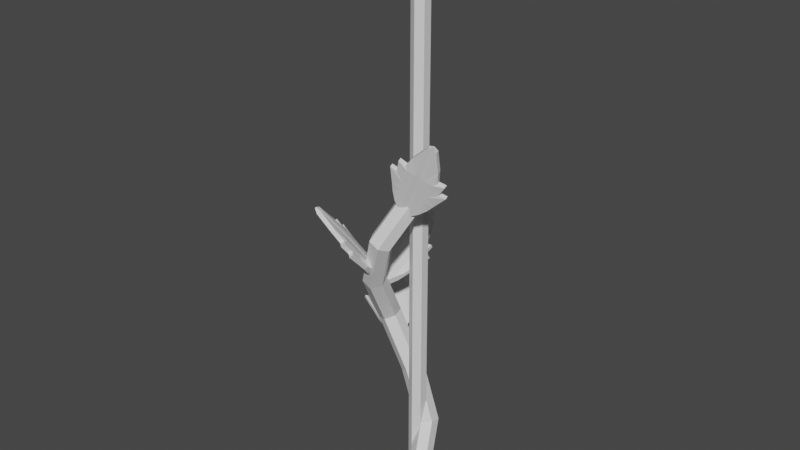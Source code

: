 # Source: tomato_Stage2.blend  (saved by Blender 2.82.7; exported with 4.5.12 LTS)
import bpy
from mathutils import Matrix  # noqa: F401  (used for matrix-valued properties, if any)

bpy.ops.wm.read_factory_settings(use_empty=True)
scene = bpy.context.scene
scene.name = 'Scene'

# ---- collections
col_collection = bpy.data.collections.new('Collection'); scene.collection.children.link(col_collection)

# ---- materials (node trees are filled in below, after node groups)
mat_wood = bpy.data.materials.new('Wood')
mat_wood.use_transparent_shadow = False
mat_plant = bpy.data.materials.new('Plant')
mat_plant.use_transparent_shadow = False

# ---- material node trees
mat_wood.use_nodes = True; mat_wood.node_tree.nodes.clear()
_N = mat_wood.node_tree.nodes; _L = mat_wood.node_tree.links
n0 = _N.new('ShaderNodeOutputMaterial'); n0.name = 'Material Output'; n0.location = (300, 300)
n1 = _N.new('ShaderNodeBsdfPrincipled'); n1.name = 'Principled BSDF'; n1.location = (10, 300)
n1.distribution = 'GGX'
n1.subsurface_method = 'BURLEY'
n1.inputs[3].default_value = 1.45
n1.inputs[27].default_value = (0.0, 0.0, 0.0, 1.0)
n1.inputs[28].default_value = 1.0
_L.new(n1.outputs[0], n0.inputs[0])
n0.is_active_output = True
mat_plant.use_nodes = True; mat_plant.node_tree.nodes.clear()
_N = mat_plant.node_tree.nodes; _L = mat_plant.node_tree.links
n0 = _N.new('ShaderNodeOutputMaterial'); n0.name = 'Material Output'; n0.location = (300, 300)
n1 = _N.new('ShaderNodeBsdfPrincipled'); n1.name = 'Principled BSDF'; n1.location = (10, 300)
n1.distribution = 'GGX'
n1.subsurface_method = 'BURLEY'
n1.inputs[3].default_value = 1.45
n1.inputs[27].default_value = (0.0, 0.0, 0.0, 1.0)
n1.inputs[28].default_value = 1.0
_L.new(n1.outputs[0], n0.inputs[0])
n0.is_active_output = True

# ---- world
world_world = bpy.data.worlds.new('World'); scene.world = world_world
world_world.use_nodes = True; world_world.node_tree.nodes.clear()
_N = world_world.node_tree.nodes; _L = world_world.node_tree.links
n0 = _N.new('ShaderNodeOutputWorld'); n0.name = 'World Output'; n0.location = (300, 300)
n1 = _N.new('ShaderNodeBackground'); n1.name = 'Background'; n1.location = (10, 300)
n1.inputs[0].default_value = (0.05088, 0.05088, 0.05088, 1.0)
_L.new(n1.outputs[0], n0.inputs[0])
n0.is_active_output = True
world_world.color = (0.05088, 0.05088, 0.05088)
world_world.use_sun_shadow = False
world_world.sun_shadow_jitter_overblur = 0.0

# ---- meshes
me_cylinder = bpy.data.meshes.new('Cylinder')
me_cylinder.from_pydata([(0.0, 1.0, -1.0), (0.0, 1.0, 63.65), (0.866, 0.5, -1.0), (0.866, 0.5, 63.65), (0.866, -0.5, -1.0), (0.866, -0.5, 63.65), (-8.742e-08, -1.0, -1.0), (-8.742e-08, -1.0, 63.65), (-0.866, -0.5, -1.0), (-0.866, -0.5, 63.65), (-0.866, 0.5, -1.0), (-0.866, 0.5, 63.65)], [], [(0, 1, 3, 2), (2, 3, 5, 4), (4, 5, 7, 6), (6, 7, 9, 8), (3, 1, 11, 9, 7, 5), (8, 9, 11, 10), (10, 11, 1, 0), (0, 2, 4, 6, 8, 10)])
_uv = me_cylinder.uv_layers.new(name='UVMap')
_uv.uv.foreach_set('vector', [1.0, 0.5, 1.0, 1.0, 0.8333, 1.0, 0.8333, 0.5, 0.8333, 0.5, 0.8333, 1.0, 0.6667, 1.0, 0.6667, 0.5, 0.6667, 0.5, 0.6667, 1.0, 0.5, 1.0, 0.5, 0.5, 0.5, 0.5, 0.5, 1.0, 0.3333, 1.0, 0.3333, 0.5, 0.4578, 0.37, 0.25, 0.49, 0.04215, 0.37, 0.04215, 0.13, 0.25, 0.01, 0.4578, 0.13, 0.3333, 0.5, 0.3333, 1.0, 0.1667, 1.0, 0.1667, 0.5, 0.1667, 0.5, 0.1667, 1.0, -8.941e-08, 1.0, -8.941e-08, 0.5, 0.75, 0.49, 0.9578, 0.37, 0.9578, 0.13, 0.75, 0.01, 0.5422, 0.13, 0.5422, 0.37])
me_cylinder.materials.append(mat_wood)
me_cylinder.use_remesh_fix_poles = True
me_cylinder.use_remesh_preserve_attributes = False
me_cylinder.use_mirror_vertex_groups = False
me_cylinder.update()
me_cube_005 = bpy.data.meshes.new('Cube.005')
me_cube_005.from_pydata([(-0.8499, -0.6044, -1.0), (-0.7554, -0.6044, 0.7377), (-0.8499, 0.6044, -1.0), (-0.7554, 0.6044, 0.7377), (-0.2, 1.0, -1.921), (-0.6, 1.0, -1.405), (-0.6, 0.6044, 1.359), (-0.2, 0.6044, 2.293), (-0.6, -1.0, -1.405), (-0.2, -1.0, -1.921), (-0.2, -0.6044, 2.293), (-0.6, -0.6044, 1.359), (-1.0, -0.6044, -0.6), (-1.329, -0.6044, 0.2306), (-1.0, -0.6044, 0.2), (-1.099, -0.6044, 0.7873), (-1.099, 0.6044, 0.7873), (-1.0, 0.6044, 0.2), (-1.329, 0.6044, 0.2306), (-1.0, 0.6044, -0.6), (-0.2, -1.0, 0.6), (-0.2, -1.0, 0.2), (-0.2, -1.0, -0.2), (-0.2, -1.0, -0.6), (-0.6, -1.0, 0.6), (-0.6, -1.0, 0.2), (-0.6, -1.0, -0.2), (-0.6, -1.0, -0.6), (-0.6, 1.0, 0.6), (-0.6, 1.0, 0.2), (-0.6, 1.0, -0.2), (-0.6, 1.0, -0.6), (-0.2, 1.0, 0.6), (-0.2, 1.0, 0.2), (-0.2, 1.0, -0.2), (-0.2, 1.0, -0.6), (-1.877e-08, 0.701, -1.921), (2.889e-08, 0.1652, 2.476), (-2.622e-08, -0.701, -1.921), (2.438e-08, -0.1652, 2.476), (-4.015e-09, 0.701, -0.6), (4.552e-10, 0.701, -0.2), (4.926e-09, 0.701, 0.2), (9.396e-09, 0.701, 0.6), (-1.147e-08, -0.701, -0.6), (-6.995e-09, -0.701, -0.2), (-2.525e-09, -0.701, 0.2), (1.945e-09, -0.701, 0.6)], [], [(1, 16, 15), (24, 1, 15), (3, 11, 6), (37, 10, 39), (6, 10, 7), (5, 0, 2), (4, 8, 5), (47, 10, 20), (20, 11, 24), (3, 28, 16), (6, 32, 28), (5, 35, 4), (30, 35, 31), (29, 34, 30), (28, 33, 29), (2, 31, 5), (19, 30, 31), (17, 30, 18), (17, 28, 29), (23, 8, 9), (22, 27, 23), (21, 26, 22), (20, 25, 21), (44, 9, 38), (45, 23, 44), (46, 22, 45), (47, 21, 46), (27, 0, 8), (26, 12, 27), (26, 14, 13), (24, 14, 25), (12, 2, 0), (13, 19, 12), (14, 18, 13), (15, 17, 14), (32, 42, 33), (33, 41, 34), (34, 40, 35), (35, 36, 4), (7, 43, 32), (36, 9, 4), (1, 3, 16), (24, 11, 1), (3, 1, 11), (37, 7, 10), (6, 11, 10), (5, 8, 0), (4, 9, 8), (47, 39, 10), (20, 10, 11), (3, 6, 28), (6, 7, 32), (5, 31, 35), (30, 34, 35), (29, 33, 34), (28, 32, 33), (2, 19, 31), (19, 18, 30), (17, 29, 30), (17, 16, 28), (23, 27, 8), (22, 26, 27), (21, 25, 26), (20, 24, 25), (44, 23, 9), (45, 22, 23), (46, 21, 22), (47, 20, 21), (27, 12, 0), (26, 13, 12), (26, 25, 14), (24, 15, 14), (12, 19, 2), (13, 18, 19), (14, 17, 18), (15, 16, 17), (32, 43, 42), (33, 42, 41), (34, 41, 40), (35, 40, 36), (7, 37, 43), (36, 38, 9)])
_uv = me_cube_005.uv_layers.new(name='UVMap')
_uv.uv.foreach_set('vector', [0.625, 0.0, 0.575, 0.25, 0.575, 0.0, 0.575, 0.95, 0.625, 1.0, 0.575, 1.0, 0.875, 0.5, 0.825, 0.75, 0.825, 0.5, 0.75, 0.5, 0.775, 0.75, 0.75, 0.75, 0.825, 0.5, 0.775, 0.75, 0.775, 0.5, 0.175, 0.5, 0.125, 0.75, 0.125, 0.5, 0.225, 0.5, 0.175, 0.75, 0.175, 0.5, 0.575, 0.875, 0.625, 0.9, 0.575, 0.9, 0.575, 0.9, 0.625, 0.95, 0.575, 0.95, 0.625, 0.25, 0.575, 0.3, 0.575, 0.25, 0.625, 0.3, 0.575, 0.35, 0.575, 0.3, 0.375, 0.3, 0.425, 0.35, 0.375, 0.35, 0.475, 0.3, 0.425, 0.35, 0.425, 0.3, 0.525, 0.3, 0.475, 0.35, 0.475, 0.3, 0.575, 0.3, 0.525, 0.35, 0.525, 0.3, 0.375, 0.25, 0.425, 0.3, 0.375, 0.3, 0.425, 0.25, 0.475, 0.3, 0.425, 0.3, 0.525, 0.25, 0.475, 0.3, 0.475, 0.25, 0.525, 0.25, 0.575, 0.3, 0.525, 0.3, 0.425, 0.9, 0.375, 0.95, 0.375, 0.9, 0.475, 0.9, 0.425, 0.95, 0.425, 0.9, 0.525, 0.9, 0.475, 0.95, 0.475, 0.9, 0.575, 0.9, 0.525, 0.95, 0.525, 0.9, 0.425, 0.875, 0.375, 0.9, 0.375, 0.875, 0.475, 0.875, 0.425, 0.9, 0.425, 0.875, 0.525, 0.875, 0.475, 0.9, 0.475, 0.875, 0.575, 0.875, 0.525, 0.9, 0.525, 0.875, 0.425, 0.95, 0.375, 1.0, 0.375, 0.95, 0.475, 0.95, 0.425, 1.0, 0.425, 0.95, 0.475, 0.95, 0.525, 1.0, 0.475, 1.0, 0.575, 0.95, 0.525, 1.0, 0.525, 0.95, 0.425, 0.0, 0.375, 0.25, 0.375, 0.0, 0.475, 0.0, 0.425, 0.25, 0.425, 0.0, 0.525, 0.0, 0.475, 0.25, 0.475, 0.0, 0.575, 0.0, 0.525, 0.25, 0.525, 0.0, 0.575, 0.35, 0.525, 0.375, 0.525, 0.35, 0.525, 0.35, 0.475, 0.375, 0.475, 0.35, 0.475, 0.35, 0.425, 0.375, 0.425, 0.35, 0.425, 0.35, 0.375, 0.375, 0.375, 0.35, 0.625, 0.35, 0.575, 0.375, 0.575, 0.35, 0.25, 0.5, 0.225, 0.75, 0.225, 0.5, 0.625, 0.0, 0.625, 0.25, 0.575, 0.25, 0.575, 0.95, 0.625, 0.95, 0.625, 1.0, 0.875, 0.5, 0.875, 0.75, 0.825, 0.75, 0.75, 0.5, 0.775, 0.5, 0.775, 0.75, 0.825, 0.5, 0.825, 0.75, 0.775, 0.75, 0.175, 0.5, 0.175, 0.75, 0.125, 0.75, 0.225, 0.5, 0.225, 0.75, 0.175, 0.75, 0.575, 0.875, 0.625, 0.875, 0.625, 0.9, 0.575, 0.9, 0.625, 0.9, 0.625, 0.95, 0.625, 0.25, 0.625, 0.3, 0.575, 0.3, 0.625, 0.3, 0.625, 0.35, 0.575, 0.35, 0.375, 0.3, 0.425, 0.3, 0.425, 0.35, 0.475, 0.3, 0.475, 0.35, 0.425, 0.35, 0.525, 0.3, 0.525, 0.35, 0.475, 0.35, 0.575, 0.3, 0.575, 0.35, 0.525, 0.35, 0.375, 0.25, 0.425, 0.25, 0.425, 0.3, 0.425, 0.25, 0.475, 0.25, 0.475, 0.3, 0.525, 0.25, 0.525, 0.3, 0.475, 0.3, 0.525, 0.25, 0.575, 0.25, 0.575, 0.3, 0.425, 0.9, 0.425, 0.95, 0.375, 0.95, 0.475, 0.9, 0.475, 0.95, 0.425, 0.95, 0.525, 0.9, 0.525, 0.95, 0.475, 0.95, 0.575, 0.9, 0.575, 0.95, 0.525, 0.95, 0.425, 0.875, 0.425, 0.9, 0.375, 0.9, 0.475, 0.875, 0.475, 0.9, 0.425, 0.9, 0.525, 0.875, 0.525, 0.9, 0.475, 0.9, 0.575, 0.875, 0.575, 0.9, 0.525, 0.9, 0.425, 0.95, 0.425, 1.0, 0.375, 1.0, 0.475, 0.95, 0.475, 1.0, 0.425, 1.0, 0.475, 0.95, 0.525, 0.95, 0.525, 1.0, 0.575, 0.95, 0.575, 1.0, 0.525, 1.0, 0.425, 0.0, 0.425, 0.25, 0.375, 0.25, 0.475, 0.0, 0.475, 0.25, 0.425, 0.25, 0.525, 0.0, 0.525, 0.25, 0.475, 0.25, 0.575, 0.0, 0.575, 0.25, 0.525, 0.25, 0.575, 0.35, 0.575, 0.375, 0.525, 0.375, 0.525, 0.35, 0.525, 0.375, 0.475, 0.375, 0.475, 0.35, 0.475, 0.375, 0.425, 0.375, 0.425, 0.35, 0.425, 0.375, 0.375, 0.375, 0.625, 0.35, 0.625, 0.375, 0.575, 0.375, 0.25, 0.5, 0.25, 0.75, 0.225, 0.75])
me_cube_005.materials.append(mat_plant)
me_cube_005.use_remesh_fix_poles = True
me_cube_005.use_remesh_preserve_attributes = False
me_cube_005.use_mirror_vertex_groups = False
me_cube_005.update()
me_cube_006 = bpy.data.meshes.new('Cube.006')
me_cube_006.from_pydata([(-0.8499, -0.6044, -1.0), (-0.7554, -0.6044, 0.7377), (-0.8499, 0.6044, -1.0), (-0.7554, 0.6044, 0.7377), (-0.2, 1.0, -1.921), (-0.6, 1.0, -1.405), (-0.6, 0.6044, 1.359), (-0.2, 0.6044, 2.293), (-0.6, -1.0, -1.405), (-0.2, -1.0, -1.921), (-0.2, -0.6044, 2.293), (-0.6, -0.6044, 1.359), (-1.0, -0.6044, -0.6), (-1.329, -0.6044, 0.2306), (-1.0, -0.6044, 0.2), (-1.099, -0.6044, 0.7873), (-1.099, 0.6044, 0.7873), (-1.0, 0.6044, 0.2), (-1.329, 0.6044, 0.2306), (-1.0, 0.6044, -0.6), (-0.2, -1.0, 0.6), (-0.2, -1.0, 0.2), (-0.2, -1.0, -0.2), (-0.2, -1.0, -0.6), (-0.6, -1.0, 0.6), (-0.6, -1.0, 0.2), (-0.6, -1.0, -0.2), (-0.6, -1.0, -0.6), (-0.6, 1.0, 0.6), (-0.6, 1.0, 0.2), (-0.6, 1.0, -0.2), (-0.6, 1.0, -0.6), (-0.2, 1.0, 0.6), (-0.2, 1.0, 0.2), (-0.2, 1.0, -0.2), (-0.2, 1.0, -0.6), (-1.877e-08, 0.701, -1.921), (2.889e-08, 0.1652, 2.476), (-2.622e-08, -0.701, -1.921), (2.438e-08, -0.1652, 2.476), (-4.015e-09, 0.701, -0.6), (4.552e-10, 0.701, -0.2), (4.926e-09, 0.701, 0.2), (9.396e-09, 0.701, 0.6), (-1.147e-08, -0.701, -0.6), (-6.995e-09, -0.701, -0.2), (-2.525e-09, -0.701, 0.2), (1.945e-09, -0.701, 0.6)], [], [(1, 16, 15), (24, 1, 15), (3, 11, 6), (37, 10, 39), (6, 10, 7), (5, 0, 2), (4, 8, 5), (47, 10, 20), (20, 11, 24), (3, 28, 16), (6, 32, 28), (5, 35, 4), (30, 35, 31), (29, 34, 30), (28, 33, 29), (2, 31, 5), (19, 30, 31), (17, 30, 18), (17, 28, 29), (23, 8, 9), (22, 27, 23), (21, 26, 22), (20, 25, 21), (44, 9, 38), (45, 23, 44), (46, 22, 45), (47, 21, 46), (27, 0, 8), (26, 12, 27), (26, 14, 13), (24, 14, 25), (12, 2, 0), (13, 19, 12), (14, 18, 13), (15, 17, 14), (32, 42, 33), (33, 41, 34), (34, 40, 35), (35, 36, 4), (7, 43, 32), (36, 9, 4), (1, 3, 16), (24, 11, 1), (3, 1, 11), (37, 7, 10), (6, 11, 10), (5, 8, 0), (4, 9, 8), (47, 39, 10), (20, 10, 11), (3, 6, 28), (6, 7, 32), (5, 31, 35), (30, 34, 35), (29, 33, 34), (28, 32, 33), (2, 19, 31), (19, 18, 30), (17, 29, 30), (17, 16, 28), (23, 27, 8), (22, 26, 27), (21, 25, 26), (20, 24, 25), (44, 23, 9), (45, 22, 23), (46, 21, 22), (47, 20, 21), (27, 12, 0), (26, 13, 12), (26, 25, 14), (24, 15, 14), (12, 19, 2), (13, 18, 19), (14, 17, 18), (15, 16, 17), (32, 43, 42), (33, 42, 41), (34, 41, 40), (35, 40, 36), (7, 37, 43), (36, 38, 9)])
_uv = me_cube_006.uv_layers.new(name='UVMap')
_uv.uv.foreach_set('vector', [0.625, 0.0, 0.575, 0.25, 0.575, 0.0, 0.575, 0.95, 0.625, 1.0, 0.575, 1.0, 0.875, 0.5, 0.825, 0.75, 0.825, 0.5, 0.75, 0.5, 0.775, 0.75, 0.75, 0.75, 0.825, 0.5, 0.775, 0.75, 0.775, 0.5, 0.175, 0.5, 0.125, 0.75, 0.125, 0.5, 0.225, 0.5, 0.175, 0.75, 0.175, 0.5, 0.575, 0.875, 0.625, 0.9, 0.575, 0.9, 0.575, 0.9, 0.625, 0.95, 0.575, 0.95, 0.625, 0.25, 0.575, 0.3, 0.575, 0.25, 0.625, 0.3, 0.575, 0.35, 0.575, 0.3, 0.375, 0.3, 0.425, 0.35, 0.375, 0.35, 0.475, 0.3, 0.425, 0.35, 0.425, 0.3, 0.525, 0.3, 0.475, 0.35, 0.475, 0.3, 0.575, 0.3, 0.525, 0.35, 0.525, 0.3, 0.375, 0.25, 0.425, 0.3, 0.375, 0.3, 0.425, 0.25, 0.475, 0.3, 0.425, 0.3, 0.525, 0.25, 0.475, 0.3, 0.475, 0.25, 0.525, 0.25, 0.575, 0.3, 0.525, 0.3, 0.425, 0.9, 0.375, 0.95, 0.375, 0.9, 0.475, 0.9, 0.425, 0.95, 0.425, 0.9, 0.525, 0.9, 0.475, 0.95, 0.475, 0.9, 0.575, 0.9, 0.525, 0.95, 0.525, 0.9, 0.425, 0.875, 0.375, 0.9, 0.375, 0.875, 0.475, 0.875, 0.425, 0.9, 0.425, 0.875, 0.525, 0.875, 0.475, 0.9, 0.475, 0.875, 0.575, 0.875, 0.525, 0.9, 0.525, 0.875, 0.425, 0.95, 0.375, 1.0, 0.375, 0.95, 0.475, 0.95, 0.425, 1.0, 0.425, 0.95, 0.475, 0.95, 0.525, 1.0, 0.475, 1.0, 0.575, 0.95, 0.525, 1.0, 0.525, 0.95, 0.425, 0.0, 0.375, 0.25, 0.375, 0.0, 0.475, 0.0, 0.425, 0.25, 0.425, 0.0, 0.525, 0.0, 0.475, 0.25, 0.475, 0.0, 0.575, 0.0, 0.525, 0.25, 0.525, 0.0, 0.575, 0.35, 0.525, 0.375, 0.525, 0.35, 0.525, 0.35, 0.475, 0.375, 0.475, 0.35, 0.475, 0.35, 0.425, 0.375, 0.425, 0.35, 0.425, 0.35, 0.375, 0.375, 0.375, 0.35, 0.625, 0.35, 0.575, 0.375, 0.575, 0.35, 0.25, 0.5, 0.225, 0.75, 0.225, 0.5, 0.625, 0.0, 0.625, 0.25, 0.575, 0.25, 0.575, 0.95, 0.625, 0.95, 0.625, 1.0, 0.875, 0.5, 0.875, 0.75, 0.825, 0.75, 0.75, 0.5, 0.775, 0.5, 0.775, 0.75, 0.825, 0.5, 0.825, 0.75, 0.775, 0.75, 0.175, 0.5, 0.175, 0.75, 0.125, 0.75, 0.225, 0.5, 0.225, 0.75, 0.175, 0.75, 0.575, 0.875, 0.625, 0.875, 0.625, 0.9, 0.575, 0.9, 0.625, 0.9, 0.625, 0.95, 0.625, 0.25, 0.625, 0.3, 0.575, 0.3, 0.625, 0.3, 0.625, 0.35, 0.575, 0.35, 0.375, 0.3, 0.425, 0.3, 0.425, 0.35, 0.475, 0.3, 0.475, 0.35, 0.425, 0.35, 0.525, 0.3, 0.525, 0.35, 0.475, 0.35, 0.575, 0.3, 0.575, 0.35, 0.525, 0.35, 0.375, 0.25, 0.425, 0.25, 0.425, 0.3, 0.425, 0.25, 0.475, 0.25, 0.475, 0.3, 0.525, 0.25, 0.525, 0.3, 0.475, 0.3, 0.525, 0.25, 0.575, 0.25, 0.575, 0.3, 0.425, 0.9, 0.425, 0.95, 0.375, 0.95, 0.475, 0.9, 0.475, 0.95, 0.425, 0.95, 0.525, 0.9, 0.525, 0.95, 0.475, 0.95, 0.575, 0.9, 0.575, 0.95, 0.525, 0.95, 0.425, 0.875, 0.425, 0.9, 0.375, 0.9, 0.475, 0.875, 0.475, 0.9, 0.425, 0.9, 0.525, 0.875, 0.525, 0.9, 0.475, 0.9, 0.575, 0.875, 0.575, 0.9, 0.525, 0.9, 0.425, 0.95, 0.425, 1.0, 0.375, 1.0, 0.475, 0.95, 0.475, 1.0, 0.425, 1.0, 0.475, 0.95, 0.525, 0.95, 0.525, 1.0, 0.575, 0.95, 0.575, 1.0, 0.525, 1.0, 0.425, 0.0, 0.425, 0.25, 0.375, 0.25, 0.475, 0.0, 0.475, 0.25, 0.425, 0.25, 0.525, 0.0, 0.525, 0.25, 0.475, 0.25, 0.575, 0.0, 0.575, 0.25, 0.525, 0.25, 0.575, 0.35, 0.575, 0.375, 0.525, 0.375, 0.525, 0.35, 0.525, 0.375, 0.475, 0.375, 0.475, 0.35, 0.475, 0.375, 0.425, 0.375, 0.425, 0.35, 0.425, 0.375, 0.375, 0.375, 0.625, 0.35, 0.625, 0.375, 0.575, 0.375, 0.25, 0.5, 0.25, 0.75, 0.225, 0.75])
me_cube_006.materials.append(mat_plant)
me_cube_006.use_remesh_fix_poles = True
me_cube_006.use_remesh_preserve_attributes = False
me_cube_006.use_mirror_vertex_groups = False
me_cube_006.update()
me_cylinder_001 = bpy.data.meshes.new('Cylinder.001')
me_cylinder_001.from_pydata([(3.182, 1.324, -0.6725), (3.175, 1.324, 6.24), (4.328, 0.6618, -0.6725), (4.321, 0.6618, 6.24), (4.328, -0.6618, -0.6725), (4.321, -0.6618, 6.24), (3.182, -1.324, -0.6725), (3.175, -1.324, 6.24), (2.036, -0.6618, -0.6725), (2.029, -0.6618, 6.24), (2.036, 0.6618, -0.6725), (2.029, 0.6618, 6.24)], [], [(0, 1, 3, 2), (2, 3, 5, 4), (4, 5, 7, 6), (6, 7, 9, 8), (3, 1, 11, 9, 7, 5), (8, 9, 11, 10), (10, 11, 1, 0), (0, 2, 4, 6, 8, 10)])
_uv = me_cylinder_001.uv_layers.new(name='UVMap')
_uv.uv.foreach_set('vector', [1.0, 0.5, 1.0, 1.0, 0.8333, 1.0, 0.8333, 0.5, 0.8333, 0.5, 0.8333, 1.0, 0.6667, 1.0, 0.6667, 0.5, 0.6667, 0.5, 0.6667, 1.0, 0.5, 1.0, 0.5, 0.5, 0.5, 0.5, 0.5, 1.0, 0.3333, 1.0, 0.3333, 0.5, 0.4578, 0.37, 0.25, 0.49, 0.04215, 0.37, 0.04215, 0.13, 0.25, 0.01, 0.4578, 0.13, 0.3333, 0.5, 0.3333, 1.0, 0.1667, 1.0, 0.1667, 0.5, 0.1667, 0.5, 0.1667, 1.0, -8.941e-08, 1.0, -8.941e-08, 0.5, 0.75, 0.49, 0.9578, 0.37, 0.9578, 0.13, 0.75, 0.01, 0.5422, 0.13, 0.5422, 0.37])
me_cylinder_001.materials.append(mat_plant)
me_cylinder_001.use_remesh_fix_poles = True
me_cylinder_001.use_remesh_preserve_attributes = False
me_cylinder_001.use_mirror_vertex_groups = False
me_cylinder_001.update()
me_cube_001 = bpy.data.meshes.new('Cube.001')
me_cube_001.from_pydata([(-0.8499, -0.6044, -1.0), (-0.7554, -0.6044, 0.7377), (-0.8499, 0.6044, -1.0), (-0.7554, 0.6044, 0.7377), (-0.2, 1.0, -1.921), (-0.6, 1.0, -1.405), (-0.6, 0.6044, 1.359), (-0.2, 0.6044, 2.293), (-0.6, -1.0, -1.405), (-0.2, -1.0, -1.921), (-0.2, -0.6044, 2.293), (-0.6, -0.6044, 1.359), (-1.0, -0.6044, -0.6), (-1.329, -0.6044, 0.2306), (-1.0, -0.6044, 0.2), (-1.099, -0.6044, 0.7873), (-1.099, 0.6044, 0.7873), (-1.0, 0.6044, 0.2), (-1.329, 0.6044, 0.2306), (-1.0, 0.6044, -0.6), (-0.2, -1.0, 0.6), (-0.2, -1.0, 0.2), (-0.2, -1.0, -0.2), (-0.2, -1.0, -0.6), (-0.6, -1.0, 0.6), (-0.6, -1.0, 0.2), (-0.6, -1.0, -0.2), (-0.6, -1.0, -0.6), (-0.6, 1.0, 0.6), (-0.6, 1.0, 0.2), (-0.6, 1.0, -0.2), (-0.6, 1.0, -0.6), (-0.2, 1.0, 0.6), (-0.2, 1.0, 0.2), (-0.2, 1.0, -0.2), (-0.2, 1.0, -0.6), (-1.877e-08, 0.701, -1.921), (2.889e-08, 0.1652, 2.476), (-2.622e-08, -0.701, -1.921), (2.438e-08, -0.1652, 2.476), (-4.015e-09, 0.701, -0.6), (4.552e-10, 0.701, -0.2), (4.926e-09, 0.701, 0.2), (9.396e-09, 0.701, 0.6), (-1.147e-08, -0.701, -0.6), (-6.995e-09, -0.701, -0.2), (-2.525e-09, -0.701, 0.2), (1.945e-09, -0.701, 0.6)], [], [(1, 16, 15), (24, 1, 15), (3, 11, 6), (37, 10, 39), (6, 10, 7), (5, 0, 2), (4, 8, 5), (47, 10, 20), (20, 11, 24), (3, 28, 16), (6, 32, 28), (5, 35, 4), (30, 35, 31), (29, 34, 30), (28, 33, 29), (2, 31, 5), (19, 30, 31), (17, 30, 18), (17, 28, 29), (23, 8, 9), (22, 27, 23), (21, 26, 22), (20, 25, 21), (44, 9, 38), (45, 23, 44), (46, 22, 45), (47, 21, 46), (27, 0, 8), (26, 12, 27), (26, 14, 13), (24, 14, 25), (12, 2, 0), (13, 19, 12), (14, 18, 13), (15, 17, 14), (32, 42, 33), (33, 41, 34), (34, 40, 35), (35, 36, 4), (7, 43, 32), (36, 9, 4), (1, 3, 16), (24, 11, 1), (3, 1, 11), (37, 7, 10), (6, 11, 10), (5, 8, 0), (4, 9, 8), (47, 39, 10), (20, 10, 11), (3, 6, 28), (6, 7, 32), (5, 31, 35), (30, 34, 35), (29, 33, 34), (28, 32, 33), (2, 19, 31), (19, 18, 30), (17, 29, 30), (17, 16, 28), (23, 27, 8), (22, 26, 27), (21, 25, 26), (20, 24, 25), (44, 23, 9), (45, 22, 23), (46, 21, 22), (47, 20, 21), (27, 12, 0), (26, 13, 12), (26, 25, 14), (24, 15, 14), (12, 19, 2), (13, 18, 19), (14, 17, 18), (15, 16, 17), (32, 43, 42), (33, 42, 41), (34, 41, 40), (35, 40, 36), (7, 37, 43), (36, 38, 9)])
_uv = me_cube_001.uv_layers.new(name='UVMap')
_uv.uv.foreach_set('vector', [0.625, 0.0, 0.575, 0.25, 0.575, 0.0, 0.575, 0.95, 0.625, 1.0, 0.575, 1.0, 0.875, 0.5, 0.825, 0.75, 0.825, 0.5, 0.75, 0.5, 0.775, 0.75, 0.75, 0.75, 0.825, 0.5, 0.775, 0.75, 0.775, 0.5, 0.175, 0.5, 0.125, 0.75, 0.125, 0.5, 0.225, 0.5, 0.175, 0.75, 0.175, 0.5, 0.575, 0.875, 0.625, 0.9, 0.575, 0.9, 0.575, 0.9, 0.625, 0.95, 0.575, 0.95, 0.625, 0.25, 0.575, 0.3, 0.575, 0.25, 0.625, 0.3, 0.575, 0.35, 0.575, 0.3, 0.375, 0.3, 0.425, 0.35, 0.375, 0.35, 0.475, 0.3, 0.425, 0.35, 0.425, 0.3, 0.525, 0.3, 0.475, 0.35, 0.475, 0.3, 0.575, 0.3, 0.525, 0.35, 0.525, 0.3, 0.375, 0.25, 0.425, 0.3, 0.375, 0.3, 0.425, 0.25, 0.475, 0.3, 0.425, 0.3, 0.525, 0.25, 0.475, 0.3, 0.475, 0.25, 0.525, 0.25, 0.575, 0.3, 0.525, 0.3, 0.425, 0.9, 0.375, 0.95, 0.375, 0.9, 0.475, 0.9, 0.425, 0.95, 0.425, 0.9, 0.525, 0.9, 0.475, 0.95, 0.475, 0.9, 0.575, 0.9, 0.525, 0.95, 0.525, 0.9, 0.425, 0.875, 0.375, 0.9, 0.375, 0.875, 0.475, 0.875, 0.425, 0.9, 0.425, 0.875, 0.525, 0.875, 0.475, 0.9, 0.475, 0.875, 0.575, 0.875, 0.525, 0.9, 0.525, 0.875, 0.425, 0.95, 0.375, 1.0, 0.375, 0.95, 0.475, 0.95, 0.425, 1.0, 0.425, 0.95, 0.475, 0.95, 0.525, 1.0, 0.475, 1.0, 0.575, 0.95, 0.525, 1.0, 0.525, 0.95, 0.425, 0.0, 0.375, 0.25, 0.375, 0.0, 0.475, 0.0, 0.425, 0.25, 0.425, 0.0, 0.525, 0.0, 0.475, 0.25, 0.475, 0.0, 0.575, 0.0, 0.525, 0.25, 0.525, 0.0, 0.575, 0.35, 0.525, 0.375, 0.525, 0.35, 0.525, 0.35, 0.475, 0.375, 0.475, 0.35, 0.475, 0.35, 0.425, 0.375, 0.425, 0.35, 0.425, 0.35, 0.375, 0.375, 0.375, 0.35, 0.625, 0.35, 0.575, 0.375, 0.575, 0.35, 0.25, 0.5, 0.225, 0.75, 0.225, 0.5, 0.625, 0.0, 0.625, 0.25, 0.575, 0.25, 0.575, 0.95, 0.625, 0.95, 0.625, 1.0, 0.875, 0.5, 0.875, 0.75, 0.825, 0.75, 0.75, 0.5, 0.775, 0.5, 0.775, 0.75, 0.825, 0.5, 0.825, 0.75, 0.775, 0.75, 0.175, 0.5, 0.175, 0.75, 0.125, 0.75, 0.225, 0.5, 0.225, 0.75, 0.175, 0.75, 0.575, 0.875, 0.625, 0.875, 0.625, 0.9, 0.575, 0.9, 0.625, 0.9, 0.625, 0.95, 0.625, 0.25, 0.625, 0.3, 0.575, 0.3, 0.625, 0.3, 0.625, 0.35, 0.575, 0.35, 0.375, 0.3, 0.425, 0.3, 0.425, 0.35, 0.475, 0.3, 0.475, 0.35, 0.425, 0.35, 0.525, 0.3, 0.525, 0.35, 0.475, 0.35, 0.575, 0.3, 0.575, 0.35, 0.525, 0.35, 0.375, 0.25, 0.425, 0.25, 0.425, 0.3, 0.425, 0.25, 0.475, 0.25, 0.475, 0.3, 0.525, 0.25, 0.525, 0.3, 0.475, 0.3, 0.525, 0.25, 0.575, 0.25, 0.575, 0.3, 0.425, 0.9, 0.425, 0.95, 0.375, 0.95, 0.475, 0.9, 0.475, 0.95, 0.425, 0.95, 0.525, 0.9, 0.525, 0.95, 0.475, 0.95, 0.575, 0.9, 0.575, 0.95, 0.525, 0.95, 0.425, 0.875, 0.425, 0.9, 0.375, 0.9, 0.475, 0.875, 0.475, 0.9, 0.425, 0.9, 0.525, 0.875, 0.525, 0.9, 0.475, 0.9, 0.575, 0.875, 0.575, 0.9, 0.525, 0.9, 0.425, 0.95, 0.425, 1.0, 0.375, 1.0, 0.475, 0.95, 0.475, 1.0, 0.425, 1.0, 0.475, 0.95, 0.525, 0.95, 0.525, 1.0, 0.575, 0.95, 0.575, 1.0, 0.525, 1.0, 0.425, 0.0, 0.425, 0.25, 0.375, 0.25, 0.475, 0.0, 0.475, 0.25, 0.425, 0.25, 0.525, 0.0, 0.525, 0.25, 0.475, 0.25, 0.575, 0.0, 0.575, 0.25, 0.525, 0.25, 0.575, 0.35, 0.575, 0.375, 0.525, 0.375, 0.525, 0.35, 0.525, 0.375, 0.475, 0.375, 0.475, 0.35, 0.475, 0.375, 0.425, 0.375, 0.425, 0.35, 0.425, 0.375, 0.375, 0.375, 0.625, 0.35, 0.625, 0.375, 0.575, 0.375, 0.25, 0.5, 0.25, 0.75, 0.225, 0.75])
me_cube_001.materials.append(mat_plant)
me_cube_001.use_remesh_fix_poles = True
me_cube_001.use_remesh_preserve_attributes = False
me_cube_001.use_mirror_vertex_groups = False
me_cube_001.update()
me_cube_002 = bpy.data.meshes.new('Cube.002')
me_cube_002.from_pydata([(-0.8499, -0.6044, -1.0), (-0.7554, -0.6044, 0.7377), (-0.8499, 0.6044, -1.0), (-0.7554, 0.6044, 0.7377), (-0.2, 1.0, -1.921), (-0.6, 1.0, -1.405), (-0.6, 0.6044, 1.359), (-0.2, 0.6044, 2.293), (-0.6, -1.0, -1.405), (-0.2, -1.0, -1.921), (-0.2, -0.6044, 2.293), (-0.6, -0.6044, 1.359), (-1.0, -0.6044, -0.6), (-1.329, -0.6044, 0.2306), (-1.0, -0.6044, 0.2), (-1.099, -0.6044, 0.7873), (-1.099, 0.6044, 0.7873), (-1.0, 0.6044, 0.2), (-1.329, 0.6044, 0.2306), (-1.0, 0.6044, -0.6), (-0.2, -1.0, 0.6), (-0.2, -1.0, 0.2), (-0.2, -1.0, -0.2), (-0.2, -1.0, -0.6), (-0.6, -1.0, 0.6), (-0.6, -1.0, 0.2), (-0.6, -1.0, -0.2), (-0.6, -1.0, -0.6), (-0.6, 1.0, 0.6), (-0.6, 1.0, 0.2), (-0.6, 1.0, -0.2), (-0.6, 1.0, -0.6), (-0.2, 1.0, 0.6), (-0.2, 1.0, 0.2), (-0.2, 1.0, -0.2), (-0.2, 1.0, -0.6), (-1.877e-08, 0.701, -1.921), (2.889e-08, 0.1652, 2.476), (-2.622e-08, -0.701, -1.921), (2.438e-08, -0.1652, 2.476), (-4.015e-09, 0.701, -0.6), (4.552e-10, 0.701, -0.2), (4.926e-09, 0.701, 0.2), (9.396e-09, 0.701, 0.6), (-1.147e-08, -0.701, -0.6), (-6.995e-09, -0.701, -0.2), (-2.525e-09, -0.701, 0.2), (1.945e-09, -0.701, 0.6)], [], [(1, 16, 15), (24, 1, 15), (3, 11, 6), (37, 10, 39), (6, 10, 7), (5, 0, 2), (4, 8, 5), (47, 10, 20), (20, 11, 24), (3, 28, 16), (6, 32, 28), (5, 35, 4), (30, 35, 31), (29, 34, 30), (28, 33, 29), (2, 31, 5), (19, 30, 31), (17, 30, 18), (17, 28, 29), (23, 8, 9), (22, 27, 23), (21, 26, 22), (20, 25, 21), (44, 9, 38), (45, 23, 44), (46, 22, 45), (47, 21, 46), (27, 0, 8), (26, 12, 27), (26, 14, 13), (24, 14, 25), (12, 2, 0), (13, 19, 12), (14, 18, 13), (15, 17, 14), (32, 42, 33), (33, 41, 34), (34, 40, 35), (35, 36, 4), (7, 43, 32), (36, 9, 4), (1, 3, 16), (24, 11, 1), (3, 1, 11), (37, 7, 10), (6, 11, 10), (5, 8, 0), (4, 9, 8), (47, 39, 10), (20, 10, 11), (3, 6, 28), (6, 7, 32), (5, 31, 35), (30, 34, 35), (29, 33, 34), (28, 32, 33), (2, 19, 31), (19, 18, 30), (17, 29, 30), (17, 16, 28), (23, 27, 8), (22, 26, 27), (21, 25, 26), (20, 24, 25), (44, 23, 9), (45, 22, 23), (46, 21, 22), (47, 20, 21), (27, 12, 0), (26, 13, 12), (26, 25, 14), (24, 15, 14), (12, 19, 2), (13, 18, 19), (14, 17, 18), (15, 16, 17), (32, 43, 42), (33, 42, 41), (34, 41, 40), (35, 40, 36), (7, 37, 43), (36, 38, 9)])
_uv = me_cube_002.uv_layers.new(name='UVMap')
_uv.uv.foreach_set('vector', [0.625, 0.0, 0.575, 0.25, 0.575, 0.0, 0.575, 0.95, 0.625, 1.0, 0.575, 1.0, 0.875, 0.5, 0.825, 0.75, 0.825, 0.5, 0.75, 0.5, 0.775, 0.75, 0.75, 0.75, 0.825, 0.5, 0.775, 0.75, 0.775, 0.5, 0.175, 0.5, 0.125, 0.75, 0.125, 0.5, 0.225, 0.5, 0.175, 0.75, 0.175, 0.5, 0.575, 0.875, 0.625, 0.9, 0.575, 0.9, 0.575, 0.9, 0.625, 0.95, 0.575, 0.95, 0.625, 0.25, 0.575, 0.3, 0.575, 0.25, 0.625, 0.3, 0.575, 0.35, 0.575, 0.3, 0.375, 0.3, 0.425, 0.35, 0.375, 0.35, 0.475, 0.3, 0.425, 0.35, 0.425, 0.3, 0.525, 0.3, 0.475, 0.35, 0.475, 0.3, 0.575, 0.3, 0.525, 0.35, 0.525, 0.3, 0.375, 0.25, 0.425, 0.3, 0.375, 0.3, 0.425, 0.25, 0.475, 0.3, 0.425, 0.3, 0.525, 0.25, 0.475, 0.3, 0.475, 0.25, 0.525, 0.25, 0.575, 0.3, 0.525, 0.3, 0.425, 0.9, 0.375, 0.95, 0.375, 0.9, 0.475, 0.9, 0.425, 0.95, 0.425, 0.9, 0.525, 0.9, 0.475, 0.95, 0.475, 0.9, 0.575, 0.9, 0.525, 0.95, 0.525, 0.9, 0.425, 0.875, 0.375, 0.9, 0.375, 0.875, 0.475, 0.875, 0.425, 0.9, 0.425, 0.875, 0.525, 0.875, 0.475, 0.9, 0.475, 0.875, 0.575, 0.875, 0.525, 0.9, 0.525, 0.875, 0.425, 0.95, 0.375, 1.0, 0.375, 0.95, 0.475, 0.95, 0.425, 1.0, 0.425, 0.95, 0.475, 0.95, 0.525, 1.0, 0.475, 1.0, 0.575, 0.95, 0.525, 1.0, 0.525, 0.95, 0.425, 0.0, 0.375, 0.25, 0.375, 0.0, 0.475, 0.0, 0.425, 0.25, 0.425, 0.0, 0.525, 0.0, 0.475, 0.25, 0.475, 0.0, 0.575, 0.0, 0.525, 0.25, 0.525, 0.0, 0.575, 0.35, 0.525, 0.375, 0.525, 0.35, 0.525, 0.35, 0.475, 0.375, 0.475, 0.35, 0.475, 0.35, 0.425, 0.375, 0.425, 0.35, 0.425, 0.35, 0.375, 0.375, 0.375, 0.35, 0.625, 0.35, 0.575, 0.375, 0.575, 0.35, 0.25, 0.5, 0.225, 0.75, 0.225, 0.5, 0.625, 0.0, 0.625, 0.25, 0.575, 0.25, 0.575, 0.95, 0.625, 0.95, 0.625, 1.0, 0.875, 0.5, 0.875, 0.75, 0.825, 0.75, 0.75, 0.5, 0.775, 0.5, 0.775, 0.75, 0.825, 0.5, 0.825, 0.75, 0.775, 0.75, 0.175, 0.5, 0.175, 0.75, 0.125, 0.75, 0.225, 0.5, 0.225, 0.75, 0.175, 0.75, 0.575, 0.875, 0.625, 0.875, 0.625, 0.9, 0.575, 0.9, 0.625, 0.9, 0.625, 0.95, 0.625, 0.25, 0.625, 0.3, 0.575, 0.3, 0.625, 0.3, 0.625, 0.35, 0.575, 0.35, 0.375, 0.3, 0.425, 0.3, 0.425, 0.35, 0.475, 0.3, 0.475, 0.35, 0.425, 0.35, 0.525, 0.3, 0.525, 0.35, 0.475, 0.35, 0.575, 0.3, 0.575, 0.35, 0.525, 0.35, 0.375, 0.25, 0.425, 0.25, 0.425, 0.3, 0.425, 0.25, 0.475, 0.25, 0.475, 0.3, 0.525, 0.25, 0.525, 0.3, 0.475, 0.3, 0.525, 0.25, 0.575, 0.25, 0.575, 0.3, 0.425, 0.9, 0.425, 0.95, 0.375, 0.95, 0.475, 0.9, 0.475, 0.95, 0.425, 0.95, 0.525, 0.9, 0.525, 0.95, 0.475, 0.95, 0.575, 0.9, 0.575, 0.95, 0.525, 0.95, 0.425, 0.875, 0.425, 0.9, 0.375, 0.9, 0.475, 0.875, 0.475, 0.9, 0.425, 0.9, 0.525, 0.875, 0.525, 0.9, 0.475, 0.9, 0.575, 0.875, 0.575, 0.9, 0.525, 0.9, 0.425, 0.95, 0.425, 1.0, 0.375, 1.0, 0.475, 0.95, 0.475, 1.0, 0.425, 1.0, 0.475, 0.95, 0.525, 0.95, 0.525, 1.0, 0.575, 0.95, 0.575, 1.0, 0.525, 1.0, 0.425, 0.0, 0.425, 0.25, 0.375, 0.25, 0.475, 0.0, 0.475, 0.25, 0.425, 0.25, 0.525, 0.0, 0.525, 0.25, 0.475, 0.25, 0.575, 0.0, 0.575, 0.25, 0.525, 0.25, 0.575, 0.35, 0.575, 0.375, 0.525, 0.375, 0.525, 0.35, 0.525, 0.375, 0.475, 0.375, 0.475, 0.35, 0.475, 0.375, 0.425, 0.375, 0.425, 0.35, 0.425, 0.375, 0.375, 0.375, 0.625, 0.35, 0.625, 0.375, 0.575, 0.375, 0.25, 0.5, 0.25, 0.75, 0.225, 0.75])
me_cube_002.materials.append(mat_plant)
me_cube_002.use_remesh_fix_poles = True
me_cube_002.use_remesh_preserve_attributes = False
me_cube_002.use_mirror_vertex_groups = False
me_cube_002.update()

# ---- curves / text
cu_beziercurve = bpy.data.curves.new('BezierCurve', 'CURVE')
cu_beziercurve.dimensions = '3D'
_sp = cu_beziercurve.splines.new('BEZIER'); _sp.bezier_points.add(2)
_sp.bezier_points.foreach_set('co', [0.3875, -0.2105, 0.0, -1.074, -0.09041, 4.121, 0.0239, -0.996, 6.531])
_sp.bezier_points.foreach_set('handle_left', [0.3645, -0.6956, -0.5139, -1.207, 0.1548, 3.8, -0.3374, -1.544, 5.777])
_sp.bezier_points.foreach_set('handle_right', [0.4241, 0.5609, 0.8171, -0.8708, -0.4668, 4.615, 0.5457, -0.2048, 7.621])
for _p, _l, _r in zip(_sp.bezier_points, ['ALIGNED', 'ALIGNED', 'ALIGNED'], ['ALIGNED', 'ALIGNED', 'ALIGNED']): _p.handle_left_type = _l; _p.handle_right_type = _r
_sp.order_u = 0
_sp.order_v = 0
cu_beziercurve.use_path = True
cu_beziercurve.use_path_clamp = True
cu_beziercurve.fill_mode = 'FULL'

# ---- objects
ob_cylinder = bpy.data.objects.new('Cylinder', me_cylinder)
ob_cube_001 = bpy.data.objects.new('Cube.001', me_cube_005)
ob_cube_002 = bpy.data.objects.new('Cube.002', me_cube_006)
ob_cylinder_001 = bpy.data.objects.new('Cylinder.001', me_cylinder_001)
ob_beziercurve = bpy.data.objects.new('BezierCurve', cu_beziercurve)
ob_cube_003 = bpy.data.objects.new('Cube.003', me_cube_001)
ob_cube_004 = bpy.data.objects.new('Cube.004', me_cube_002)

# ---- transforms, parenting, visibility, modifiers, constraints
ob_cylinder.location = (-0.3309, -0.0481, -0.4177)
ob_cylinder.scale = (0.2201, 0.2201, 0.2201)
ob_cylinder.lineart.crease_threshold = 0.0
ob_cube_001.location = (-1.297, -1.399, 6.072)
ob_cube_001.rotation_euler = (-0.6311, -0.0621, -3.817)
ob_cube_001.scale = (0.5234, 0.0864, 0.5234)
ob_cube_001.lineart.crease_threshold = 0.0
_m = ob_cube_001.modifiers.new('Mirror', 'MIRROR')
ob_cube_002.location = (-1.118, 0.354, 5.231)
ob_cube_002.rotation_euler = (1.024, -0.0673, 3.161)
ob_cube_002.scale = (0.5234, 0.0864, 0.5234)
ob_cube_002.lineart.crease_threshold = 0.0
_m = ob_cube_002.modifiers.new('Mirror', 'MIRROR')
ob_cylinder_001.location = (-0.3309, -0.0481, -0.4177)
ob_cylinder_001.scale = (0.2201, 0.2201, 0.2201)
ob_cylinder_001.lineart.crease_threshold = 0.0
_m = ob_cylinder_001.modifiers.new('Array', 'ARRAY')
_m.count = 6
_m.constant_offset_displace = (0.0, 0.0, 0.0)
_m.relative_offset_displace = (0.0, 0.0, 1.0)
_m = ob_cylinder_001.modifiers.new('Curve', 'CURVE')
_m.object = ob_beziercurve
_m.deform_axis = 'POS_Z'
ob_beziercurve.location = (0.0, 0.0, 0.0)
ob_beziercurve.lineart.crease_threshold = 0.0
ob_cube_003.location = (0.453, -1.092, 7.99)
ob_cube_003.rotation_euler = (-0.3109, -0.4244, -2.81)
ob_cube_003.scale = (0.5234, 0.0864, 0.5234)
ob_cube_003.lineart.crease_threshold = 0.0
_m = ob_cube_003.modifiers.new('Mirror', 'MIRROR')
ob_cube_004.location = (-1.827, 0.7463, 3.429)
ob_cube_004.rotation_euler = (1.018, -0.03869, 10.34)
ob_cube_004.scale = (0.5234, 0.0864, 0.5234)
ob_cube_004.lineart.crease_threshold = 0.0
_m = ob_cube_004.modifiers.new('Mirror', 'MIRROR')

# ---- collection membership
col_collection.objects.link(ob_cylinder)
col_collection.objects.link(ob_cube_001)
col_collection.objects.link(ob_cube_002)
col_collection.objects.link(ob_cylinder_001)
col_collection.objects.link(ob_beziercurve)
col_collection.objects.link(ob_cube_003)
col_collection.objects.link(ob_cube_004)

# ---- scene / render settings (as saved in the file)
scene.frame_start = 1; scene.frame_end = 250; scene.frame_set(22)
scene.render.engine = 'BLENDER_EEVEE_NEXT'
scene.cycles.use_denoising = False
scene.cycles.samples = 128
scene.cycles.sampling_pattern = 'TABULATED_SOBOL'
scene.cycles.use_adaptive_sampling = False
scene.cycles.use_light_tree = False
scene.view_settings.view_transform = 'Filmic'
bpy.context.view_layer.update()

# ---- added for rendering (the .blend has no active camera and no usable light): camera, sun
cam_auto = bpy.data.cameras.new('AutoCamera')
cam_auto.lens = 50.0
cam_auto.sensor_width = 36.0
cam_auto.clip_end = 1000.0
ob_auto_camera = bpy.data.objects.new('AutoCamera', cam_auto)
scene.collection.objects.link(ob_auto_camera)
ob_auto_camera.location = (14.0921, -18.0454, 18.157)
ob_auto_camera.rotation_euler = (1.09748, -7.21219e-08, 0.694738)
scene.camera = ob_auto_camera
light_auto_sun = bpy.data.lights.new('AutoSun', 'SUN')
light_auto_sun.energy = 3.0
light_auto_sun.angle = 0.0523599
ob_auto_sun = bpy.data.objects.new('AutoSun', light_auto_sun)
scene.collection.objects.link(ob_auto_sun)
ob_auto_sun.rotation_euler = (0.872665, 0.174533, 0.523599)
bpy.context.view_layer.update()
